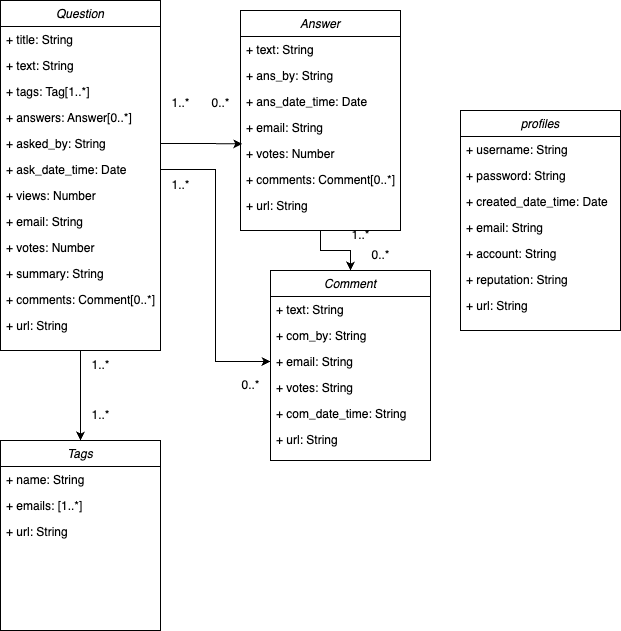

The diagram above was exported from draw.io. Its source (the exported page's mxGraphModel, read from the mxfile embedded in the PNG):
<mxGraphModel dx="1062" dy="582" grid="1" gridSize="10" guides="1" tooltips="1" connect="1" arrows="1" fold="1" page="1" pageScale="1" pageWidth="827" pageHeight="1169" math="0" shadow="0">
  <root>
    <mxCell id="WIyWlLk6GJQsqaUBKTNV-0" />
    <mxCell id="WIyWlLk6GJQsqaUBKTNV-1" parent="WIyWlLk6GJQsqaUBKTNV-0" />
    <mxCell id="hl9Nk0DJDe2s7eK_3iXt-90" style="edgeStyle=orthogonalEdgeStyle;rounded=0;orthogonalLoop=1;jettySize=auto;html=1;exitX=0.5;exitY=1;exitDx=0;exitDy=0;entryX=0.5;entryY=0;entryDx=0;entryDy=0;" edge="1" parent="WIyWlLk6GJQsqaUBKTNV-1" source="zkfFHV4jXpPFQw0GAbJ--0" target="hl9Nk0DJDe2s7eK_3iXt-69">
      <mxGeometry relative="1" as="geometry" />
    </mxCell>
    <mxCell id="zkfFHV4jXpPFQw0GAbJ--0" value="Question" style="swimlane;fontStyle=2;align=center;verticalAlign=top;childLayout=stackLayout;horizontal=1;startSize=26;horizontalStack=0;resizeParent=1;resizeLast=0;collapsible=1;marginBottom=0;rounded=0;shadow=0;strokeWidth=1;" parent="WIyWlLk6GJQsqaUBKTNV-1" vertex="1">
      <mxGeometry x="80" y="10" width="160" height="350" as="geometry">
        <mxRectangle x="230" y="140" width="160" height="26" as="alternateBounds" />
      </mxGeometry>
    </mxCell>
    <mxCell id="zkfFHV4jXpPFQw0GAbJ--2" value="+ title: String" style="text;align=left;verticalAlign=top;spacingLeft=4;spacingRight=4;overflow=hidden;rotatable=0;points=[[0,0.5],[1,0.5]];portConstraint=eastwest;rounded=0;shadow=0;html=0;" parent="zkfFHV4jXpPFQw0GAbJ--0" vertex="1">
      <mxGeometry y="26" width="160" height="26" as="geometry" />
    </mxCell>
    <mxCell id="hl9Nk0DJDe2s7eK_3iXt-16" value="+ text: String" style="text;align=left;verticalAlign=top;spacingLeft=4;spacingRight=4;overflow=hidden;rotatable=0;points=[[0,0.5],[1,0.5]];portConstraint=eastwest;rounded=0;shadow=0;html=0;" vertex="1" parent="zkfFHV4jXpPFQw0GAbJ--0">
      <mxGeometry y="52" width="160" height="26" as="geometry" />
    </mxCell>
    <mxCell id="hl9Nk0DJDe2s7eK_3iXt-17" value="+ tags: Tag[1..*]" style="text;align=left;verticalAlign=top;spacingLeft=4;spacingRight=4;overflow=hidden;rotatable=0;points=[[0,0.5],[1,0.5]];portConstraint=eastwest;rounded=0;shadow=0;html=0;" vertex="1" parent="zkfFHV4jXpPFQw0GAbJ--0">
      <mxGeometry y="78" width="160" height="26" as="geometry" />
    </mxCell>
    <mxCell id="hl9Nk0DJDe2s7eK_3iXt-18" value="+ answers: Answer[0..*]" style="text;align=left;verticalAlign=top;spacingLeft=4;spacingRight=4;overflow=hidden;rotatable=0;points=[[0,0.5],[1,0.5]];portConstraint=eastwest;rounded=0;shadow=0;html=0;" vertex="1" parent="zkfFHV4jXpPFQw0GAbJ--0">
      <mxGeometry y="104" width="160" height="26" as="geometry" />
    </mxCell>
    <mxCell id="hl9Nk0DJDe2s7eK_3iXt-19" value="+ asked_by: String" style="text;align=left;verticalAlign=top;spacingLeft=4;spacingRight=4;overflow=hidden;rotatable=0;points=[[0,0.5],[1,0.5]];portConstraint=eastwest;rounded=0;shadow=0;html=0;" vertex="1" parent="zkfFHV4jXpPFQw0GAbJ--0">
      <mxGeometry y="130" width="160" height="26" as="geometry" />
    </mxCell>
    <mxCell id="hl9Nk0DJDe2s7eK_3iXt-22" value="+ ask_date_time: Date" style="text;align=left;verticalAlign=top;spacingLeft=4;spacingRight=4;overflow=hidden;rotatable=0;points=[[0,0.5],[1,0.5]];portConstraint=eastwest;rounded=0;shadow=0;html=0;" vertex="1" parent="zkfFHV4jXpPFQw0GAbJ--0">
      <mxGeometry y="156" width="160" height="26" as="geometry" />
    </mxCell>
    <mxCell id="hl9Nk0DJDe2s7eK_3iXt-23" value="+ views: Number" style="text;align=left;verticalAlign=top;spacingLeft=4;spacingRight=4;overflow=hidden;rotatable=0;points=[[0,0.5],[1,0.5]];portConstraint=eastwest;rounded=0;shadow=0;html=0;" vertex="1" parent="zkfFHV4jXpPFQw0GAbJ--0">
      <mxGeometry y="182" width="160" height="26" as="geometry" />
    </mxCell>
    <mxCell id="hl9Nk0DJDe2s7eK_3iXt-24" value="+ email: String" style="text;align=left;verticalAlign=top;spacingLeft=4;spacingRight=4;overflow=hidden;rotatable=0;points=[[0,0.5],[1,0.5]];portConstraint=eastwest;rounded=0;shadow=0;html=0;" vertex="1" parent="zkfFHV4jXpPFQw0GAbJ--0">
      <mxGeometry y="208" width="160" height="26" as="geometry" />
    </mxCell>
    <mxCell id="hl9Nk0DJDe2s7eK_3iXt-25" value="+ votes: Number  " style="text;align=left;verticalAlign=top;spacingLeft=4;spacingRight=4;overflow=hidden;rotatable=0;points=[[0,0.5],[1,0.5]];portConstraint=eastwest;rounded=0;shadow=0;html=0;" vertex="1" parent="zkfFHV4jXpPFQw0GAbJ--0">
      <mxGeometry y="234" width="160" height="26" as="geometry" />
    </mxCell>
    <mxCell id="hl9Nk0DJDe2s7eK_3iXt-26" value="+ summary: String" style="text;align=left;verticalAlign=top;spacingLeft=4;spacingRight=4;overflow=hidden;rotatable=0;points=[[0,0.5],[1,0.5]];portConstraint=eastwest;rounded=0;shadow=0;html=0;" vertex="1" parent="zkfFHV4jXpPFQw0GAbJ--0">
      <mxGeometry y="260" width="160" height="26" as="geometry" />
    </mxCell>
    <mxCell id="hl9Nk0DJDe2s7eK_3iXt-27" value="+ comments: Comment[0..*]" style="text;align=left;verticalAlign=top;spacingLeft=4;spacingRight=4;overflow=hidden;rotatable=0;points=[[0,0.5],[1,0.5]];portConstraint=eastwest;rounded=0;shadow=0;html=0;" vertex="1" parent="zkfFHV4jXpPFQw0GAbJ--0">
      <mxGeometry y="286" width="160" height="26" as="geometry" />
    </mxCell>
    <mxCell id="zkfFHV4jXpPFQw0GAbJ--5" value="+ url: String" style="text;align=left;verticalAlign=top;spacingLeft=4;spacingRight=4;overflow=hidden;rotatable=0;points=[[0,0.5],[1,0.5]];portConstraint=eastwest;" parent="zkfFHV4jXpPFQw0GAbJ--0" vertex="1">
      <mxGeometry y="312" width="160" height="26" as="geometry" />
    </mxCell>
    <mxCell id="hl9Nk0DJDe2s7eK_3iXt-35" value="Comment" style="swimlane;fontStyle=2;align=center;verticalAlign=top;childLayout=stackLayout;horizontal=1;startSize=26;horizontalStack=0;resizeParent=1;resizeLast=0;collapsible=1;marginBottom=0;rounded=0;shadow=0;strokeWidth=1;" vertex="1" parent="WIyWlLk6GJQsqaUBKTNV-1">
      <mxGeometry x="350" y="280" width="160" height="190" as="geometry">
        <mxRectangle x="230" y="140" width="160" height="26" as="alternateBounds" />
      </mxGeometry>
    </mxCell>
    <mxCell id="hl9Nk0DJDe2s7eK_3iXt-29" value="+ text: String" style="text;align=left;verticalAlign=top;spacingLeft=4;spacingRight=4;overflow=hidden;rotatable=0;points=[[0,0.5],[1,0.5]];portConstraint=eastwest;rounded=0;shadow=0;html=0;" vertex="1" parent="hl9Nk0DJDe2s7eK_3iXt-35">
      <mxGeometry y="26" width="160" height="26" as="geometry" />
    </mxCell>
    <mxCell id="hl9Nk0DJDe2s7eK_3iXt-30" value="+ com_by: String" style="text;align=left;verticalAlign=top;spacingLeft=4;spacingRight=4;overflow=hidden;rotatable=0;points=[[0,0.5],[1,0.5]];portConstraint=eastwest;rounded=0;shadow=0;html=0;" vertex="1" parent="hl9Nk0DJDe2s7eK_3iXt-35">
      <mxGeometry y="52" width="160" height="26" as="geometry" />
    </mxCell>
    <mxCell id="hl9Nk0DJDe2s7eK_3iXt-31" value="+ email: String" style="text;align=left;verticalAlign=top;spacingLeft=4;spacingRight=4;overflow=hidden;rotatable=0;points=[[0,0.5],[1,0.5]];portConstraint=eastwest;rounded=0;shadow=0;html=0;" vertex="1" parent="hl9Nk0DJDe2s7eK_3iXt-35">
      <mxGeometry y="78" width="160" height="26" as="geometry" />
    </mxCell>
    <mxCell id="hl9Nk0DJDe2s7eK_3iXt-32" value="+ votes: String" style="text;align=left;verticalAlign=top;spacingLeft=4;spacingRight=4;overflow=hidden;rotatable=0;points=[[0,0.5],[1,0.5]];portConstraint=eastwest;rounded=0;shadow=0;html=0;" vertex="1" parent="hl9Nk0DJDe2s7eK_3iXt-35">
      <mxGeometry y="104" width="160" height="26" as="geometry" />
    </mxCell>
    <mxCell id="hl9Nk0DJDe2s7eK_3iXt-33" value="+ com_date_time: String" style="text;align=left;verticalAlign=top;spacingLeft=4;spacingRight=4;overflow=hidden;rotatable=0;points=[[0,0.5],[1,0.5]];portConstraint=eastwest;rounded=0;shadow=0;html=0;" vertex="1" parent="hl9Nk0DJDe2s7eK_3iXt-35">
      <mxGeometry y="130" width="160" height="26" as="geometry" />
    </mxCell>
    <mxCell id="hl9Nk0DJDe2s7eK_3iXt-34" value="+ url: String" style="text;align=left;verticalAlign=top;spacingLeft=4;spacingRight=4;overflow=hidden;rotatable=0;points=[[0,0.5],[1,0.5]];portConstraint=eastwest;rounded=0;shadow=0;html=0;" vertex="1" parent="hl9Nk0DJDe2s7eK_3iXt-35">
      <mxGeometry y="156" width="160" height="26" as="geometry" />
    </mxCell>
    <mxCell id="hl9Nk0DJDe2s7eK_3iXt-85" style="edgeStyle=orthogonalEdgeStyle;rounded=0;orthogonalLoop=1;jettySize=auto;html=1;exitX=0.5;exitY=1;exitDx=0;exitDy=0;entryX=0.5;entryY=0;entryDx=0;entryDy=0;" edge="1" parent="WIyWlLk6GJQsqaUBKTNV-1" source="hl9Nk0DJDe2s7eK_3iXt-48" target="hl9Nk0DJDe2s7eK_3iXt-35">
      <mxGeometry relative="1" as="geometry" />
    </mxCell>
    <mxCell id="hl9Nk0DJDe2s7eK_3iXt-48" value="Answer" style="swimlane;fontStyle=2;align=center;verticalAlign=top;childLayout=stackLayout;horizontal=1;startSize=26;horizontalStack=0;resizeParent=1;resizeLast=0;collapsible=1;marginBottom=0;rounded=0;shadow=0;strokeWidth=1;" vertex="1" parent="WIyWlLk6GJQsqaUBKTNV-1">
      <mxGeometry x="320" y="20" width="160" height="220" as="geometry">
        <mxRectangle x="230" y="140" width="160" height="26" as="alternateBounds" />
      </mxGeometry>
    </mxCell>
    <mxCell id="hl9Nk0DJDe2s7eK_3iXt-50" value="+ text: String" style="text;align=left;verticalAlign=top;spacingLeft=4;spacingRight=4;overflow=hidden;rotatable=0;points=[[0,0.5],[1,0.5]];portConstraint=eastwest;rounded=0;shadow=0;html=0;" vertex="1" parent="hl9Nk0DJDe2s7eK_3iXt-48">
      <mxGeometry y="26" width="160" height="26" as="geometry" />
    </mxCell>
    <mxCell id="hl9Nk0DJDe2s7eK_3iXt-53" value="+ ans_by: String" style="text;align=left;verticalAlign=top;spacingLeft=4;spacingRight=4;overflow=hidden;rotatable=0;points=[[0,0.5],[1,0.5]];portConstraint=eastwest;rounded=0;shadow=0;html=0;" vertex="1" parent="hl9Nk0DJDe2s7eK_3iXt-48">
      <mxGeometry y="52" width="160" height="26" as="geometry" />
    </mxCell>
    <mxCell id="hl9Nk0DJDe2s7eK_3iXt-54" value="+ ans_date_time: Date" style="text;align=left;verticalAlign=top;spacingLeft=4;spacingRight=4;overflow=hidden;rotatable=0;points=[[0,0.5],[1,0.5]];portConstraint=eastwest;rounded=0;shadow=0;html=0;" vertex="1" parent="hl9Nk0DJDe2s7eK_3iXt-48">
      <mxGeometry y="78" width="160" height="26" as="geometry" />
    </mxCell>
    <mxCell id="hl9Nk0DJDe2s7eK_3iXt-56" value="+ email: String" style="text;align=left;verticalAlign=top;spacingLeft=4;spacingRight=4;overflow=hidden;rotatable=0;points=[[0,0.5],[1,0.5]];portConstraint=eastwest;rounded=0;shadow=0;html=0;" vertex="1" parent="hl9Nk0DJDe2s7eK_3iXt-48">
      <mxGeometry y="104" width="160" height="26" as="geometry" />
    </mxCell>
    <mxCell id="hl9Nk0DJDe2s7eK_3iXt-57" value="+ votes: Number  " style="text;align=left;verticalAlign=top;spacingLeft=4;spacingRight=4;overflow=hidden;rotatable=0;points=[[0,0.5],[1,0.5]];portConstraint=eastwest;rounded=0;shadow=0;html=0;" vertex="1" parent="hl9Nk0DJDe2s7eK_3iXt-48">
      <mxGeometry y="130" width="160" height="26" as="geometry" />
    </mxCell>
    <mxCell id="hl9Nk0DJDe2s7eK_3iXt-59" value="+ comments: Comment[0..*]" style="text;align=left;verticalAlign=top;spacingLeft=4;spacingRight=4;overflow=hidden;rotatable=0;points=[[0,0.5],[1,0.5]];portConstraint=eastwest;rounded=0;shadow=0;html=0;" vertex="1" parent="hl9Nk0DJDe2s7eK_3iXt-48">
      <mxGeometry y="156" width="160" height="26" as="geometry" />
    </mxCell>
    <mxCell id="hl9Nk0DJDe2s7eK_3iXt-60" value="+ url: String" style="text;align=left;verticalAlign=top;spacingLeft=4;spacingRight=4;overflow=hidden;rotatable=0;points=[[0,0.5],[1,0.5]];portConstraint=eastwest;" vertex="1" parent="hl9Nk0DJDe2s7eK_3iXt-48">
      <mxGeometry y="182" width="160" height="26" as="geometry" />
    </mxCell>
    <mxCell id="hl9Nk0DJDe2s7eK_3iXt-61" value="profiles" style="swimlane;fontStyle=2;align=center;verticalAlign=top;childLayout=stackLayout;horizontal=1;startSize=26;horizontalStack=0;resizeParent=1;resizeLast=0;collapsible=1;marginBottom=0;rounded=0;shadow=0;strokeWidth=1;" vertex="1" parent="WIyWlLk6GJQsqaUBKTNV-1">
      <mxGeometry x="540" y="120" width="160" height="220" as="geometry">
        <mxRectangle x="230" y="140" width="160" height="26" as="alternateBounds" />
      </mxGeometry>
    </mxCell>
    <mxCell id="hl9Nk0DJDe2s7eK_3iXt-62" value="+ username: String" style="text;align=left;verticalAlign=top;spacingLeft=4;spacingRight=4;overflow=hidden;rotatable=0;points=[[0,0.5],[1,0.5]];portConstraint=eastwest;rounded=0;shadow=0;html=0;" vertex="1" parent="hl9Nk0DJDe2s7eK_3iXt-61">
      <mxGeometry y="26" width="160" height="26" as="geometry" />
    </mxCell>
    <mxCell id="hl9Nk0DJDe2s7eK_3iXt-63" value="+ password: String" style="text;align=left;verticalAlign=top;spacingLeft=4;spacingRight=4;overflow=hidden;rotatable=0;points=[[0,0.5],[1,0.5]];portConstraint=eastwest;rounded=0;shadow=0;html=0;" vertex="1" parent="hl9Nk0DJDe2s7eK_3iXt-61">
      <mxGeometry y="52" width="160" height="26" as="geometry" />
    </mxCell>
    <mxCell id="hl9Nk0DJDe2s7eK_3iXt-64" value="+ created_date_time: Date" style="text;align=left;verticalAlign=top;spacingLeft=4;spacingRight=4;overflow=hidden;rotatable=0;points=[[0,0.5],[1,0.5]];portConstraint=eastwest;rounded=0;shadow=0;html=0;" vertex="1" parent="hl9Nk0DJDe2s7eK_3iXt-61">
      <mxGeometry y="78" width="160" height="26" as="geometry" />
    </mxCell>
    <mxCell id="hl9Nk0DJDe2s7eK_3iXt-65" value="+ email: String" style="text;align=left;verticalAlign=top;spacingLeft=4;spacingRight=4;overflow=hidden;rotatable=0;points=[[0,0.5],[1,0.5]];portConstraint=eastwest;rounded=0;shadow=0;html=0;" vertex="1" parent="hl9Nk0DJDe2s7eK_3iXt-61">
      <mxGeometry y="104" width="160" height="26" as="geometry" />
    </mxCell>
    <mxCell id="hl9Nk0DJDe2s7eK_3iXt-66" value="+ account: String" style="text;align=left;verticalAlign=top;spacingLeft=4;spacingRight=4;overflow=hidden;rotatable=0;points=[[0,0.5],[1,0.5]];portConstraint=eastwest;rounded=0;shadow=0;html=0;" vertex="1" parent="hl9Nk0DJDe2s7eK_3iXt-61">
      <mxGeometry y="130" width="160" height="26" as="geometry" />
    </mxCell>
    <mxCell id="hl9Nk0DJDe2s7eK_3iXt-67" value="+ reputation: String" style="text;align=left;verticalAlign=top;spacingLeft=4;spacingRight=4;overflow=hidden;rotatable=0;points=[[0,0.5],[1,0.5]];portConstraint=eastwest;rounded=0;shadow=0;html=0;" vertex="1" parent="hl9Nk0DJDe2s7eK_3iXt-61">
      <mxGeometry y="156" width="160" height="26" as="geometry" />
    </mxCell>
    <mxCell id="hl9Nk0DJDe2s7eK_3iXt-68" value="+ url: String" style="text;align=left;verticalAlign=top;spacingLeft=4;spacingRight=4;overflow=hidden;rotatable=0;points=[[0,0.5],[1,0.5]];portConstraint=eastwest;" vertex="1" parent="hl9Nk0DJDe2s7eK_3iXt-61">
      <mxGeometry y="182" width="160" height="26" as="geometry" />
    </mxCell>
    <mxCell id="hl9Nk0DJDe2s7eK_3iXt-69" value="Tags" style="swimlane;fontStyle=2;align=center;verticalAlign=top;childLayout=stackLayout;horizontal=1;startSize=26;horizontalStack=0;resizeParent=1;resizeLast=0;collapsible=1;marginBottom=0;rounded=0;shadow=0;strokeWidth=1;" vertex="1" parent="WIyWlLk6GJQsqaUBKTNV-1">
      <mxGeometry x="80" y="450" width="160" height="190" as="geometry">
        <mxRectangle x="230" y="140" width="160" height="26" as="alternateBounds" />
      </mxGeometry>
    </mxCell>
    <mxCell id="hl9Nk0DJDe2s7eK_3iXt-70" value="+ name: String" style="text;align=left;verticalAlign=top;spacingLeft=4;spacingRight=4;overflow=hidden;rotatable=0;points=[[0,0.5],[1,0.5]];portConstraint=eastwest;rounded=0;shadow=0;html=0;" vertex="1" parent="hl9Nk0DJDe2s7eK_3iXt-69">
      <mxGeometry y="26" width="160" height="26" as="geometry" />
    </mxCell>
    <mxCell id="hl9Nk0DJDe2s7eK_3iXt-72" value="+ emails: [1..*]" style="text;align=left;verticalAlign=top;spacingLeft=4;spacingRight=4;overflow=hidden;rotatable=0;points=[[0,0.5],[1,0.5]];portConstraint=eastwest;rounded=0;shadow=0;html=0;" vertex="1" parent="hl9Nk0DJDe2s7eK_3iXt-69">
      <mxGeometry y="52" width="160" height="26" as="geometry" />
    </mxCell>
    <mxCell id="hl9Nk0DJDe2s7eK_3iXt-75" value="+ url: String" style="text;align=left;verticalAlign=top;spacingLeft=4;spacingRight=4;overflow=hidden;rotatable=0;points=[[0,0.5],[1,0.5]];portConstraint=eastwest;rounded=0;shadow=0;html=0;" vertex="1" parent="hl9Nk0DJDe2s7eK_3iXt-69">
      <mxGeometry y="78" width="160" height="26" as="geometry" />
    </mxCell>
    <mxCell id="hl9Nk0DJDe2s7eK_3iXt-77" value="1..*" style="text;html=1;align=center;verticalAlign=middle;resizable=0;points=[];autosize=1;strokeColor=none;fillColor=none;" vertex="1" parent="WIyWlLk6GJQsqaUBKTNV-1">
      <mxGeometry x="240" y="98" width="40" height="30" as="geometry" />
    </mxCell>
    <mxCell id="hl9Nk0DJDe2s7eK_3iXt-78" value="0..*" style="text;html=1;align=center;verticalAlign=middle;resizable=0;points=[];autosize=1;strokeColor=none;fillColor=none;" vertex="1" parent="WIyWlLk6GJQsqaUBKTNV-1">
      <mxGeometry x="280" y="98" width="40" height="30" as="geometry" />
    </mxCell>
    <mxCell id="hl9Nk0DJDe2s7eK_3iXt-82" style="edgeStyle=orthogonalEdgeStyle;rounded=0;orthogonalLoop=1;jettySize=auto;html=1;exitX=1;exitY=0.5;exitDx=0;exitDy=0;entryX=0.011;entryY=0.126;entryDx=0;entryDy=0;entryPerimeter=0;" edge="1" parent="WIyWlLk6GJQsqaUBKTNV-1" source="hl9Nk0DJDe2s7eK_3iXt-19" target="hl9Nk0DJDe2s7eK_3iXt-57">
      <mxGeometry relative="1" as="geometry" />
    </mxCell>
    <mxCell id="hl9Nk0DJDe2s7eK_3iXt-83" style="edgeStyle=orthogonalEdgeStyle;rounded=0;orthogonalLoop=1;jettySize=auto;html=1;exitX=1;exitY=0.5;exitDx=0;exitDy=0;entryX=0;entryY=0.5;entryDx=0;entryDy=0;" edge="1" parent="WIyWlLk6GJQsqaUBKTNV-1" source="hl9Nk0DJDe2s7eK_3iXt-22" target="hl9Nk0DJDe2s7eK_3iXt-31">
      <mxGeometry relative="1" as="geometry" />
    </mxCell>
    <mxCell id="hl9Nk0DJDe2s7eK_3iXt-86" value="1..*" style="text;html=1;align=center;verticalAlign=middle;resizable=0;points=[];autosize=1;strokeColor=none;fillColor=none;" vertex="1" parent="WIyWlLk6GJQsqaUBKTNV-1">
      <mxGeometry x="240" y="180" width="40" height="30" as="geometry" />
    </mxCell>
    <mxCell id="hl9Nk0DJDe2s7eK_3iXt-87" value="0..*" style="text;html=1;align=center;verticalAlign=middle;resizable=0;points=[];autosize=1;strokeColor=none;fillColor=none;" vertex="1" parent="WIyWlLk6GJQsqaUBKTNV-1">
      <mxGeometry x="310" y="380" width="40" height="30" as="geometry" />
    </mxCell>
    <mxCell id="hl9Nk0DJDe2s7eK_3iXt-88" value="1..*" style="text;html=1;align=center;verticalAlign=middle;resizable=0;points=[];autosize=1;strokeColor=none;fillColor=none;" vertex="1" parent="WIyWlLk6GJQsqaUBKTNV-1">
      <mxGeometry x="420" y="230" width="40" height="30" as="geometry" />
    </mxCell>
    <mxCell id="hl9Nk0DJDe2s7eK_3iXt-89" value="0..*" style="text;html=1;align=center;verticalAlign=middle;resizable=0;points=[];autosize=1;strokeColor=none;fillColor=none;" vertex="1" parent="WIyWlLk6GJQsqaUBKTNV-1">
      <mxGeometry x="440" y="250" width="40" height="30" as="geometry" />
    </mxCell>
    <mxCell id="hl9Nk0DJDe2s7eK_3iXt-91" value="1..*" style="text;html=1;align=center;verticalAlign=middle;resizable=0;points=[];autosize=1;strokeColor=none;fillColor=none;" vertex="1" parent="WIyWlLk6GJQsqaUBKTNV-1">
      <mxGeometry x="160" y="360" width="40" height="30" as="geometry" />
    </mxCell>
    <mxCell id="hl9Nk0DJDe2s7eK_3iXt-92" value="1..*" style="text;html=1;align=center;verticalAlign=middle;resizable=0;points=[];autosize=1;strokeColor=none;fillColor=none;" vertex="1" parent="WIyWlLk6GJQsqaUBKTNV-1">
      <mxGeometry x="160" y="410" width="40" height="30" as="geometry" />
    </mxCell>
  </root>
</mxGraphModel>